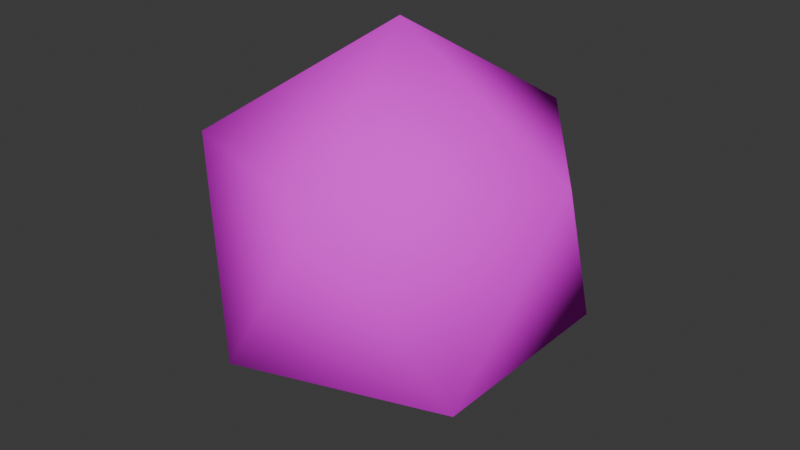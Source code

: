 # Source: D20.blend  (saved by Blender 4.0.36; exported with 4.5.12 LTS)
import bpy
from mathutils import Matrix  # noqa: F401  (used for matrix-valued properties, if any)

bpy.ops.wm.read_factory_settings(use_empty=True)
scene = bpy.context.scene
scene.name = 'Scene'

# ---- collections
col_collection = bpy.data.collections.new('Collection'); scene.collection.children.link(col_collection)

# ---- images (referenced by path relative to the original .blend; pixels are not part of the script)
import os
ASSET_DIR = os.environ.get("B2B_ASSET_DIR", "")  # directory of the original .blend (textures are referenced by path, not embedded)
HERE = os.path.dirname(os.path.abspath(__file__))  # packed textures are extracted next to this script under _unpacked/

def load_image(name, relpath, width, height, colorspace="sRGB"):
    """Load a texture the original file referenced (path relative to the .blend, or extracted next to this script)."""
    p = next((c for c in (os.path.join(HERE, relpath), os.path.join(ASSET_DIR, relpath)) if relpath and os.path.exists(c)), "")
    if p:
        img = bpy.data.images.load(p, check_existing=True)
        img.name = name
    else:  # same state as the original file: an image datablock whose file is absent (Cycles renders it pink)
        img = bpy.data.images.new(name, width, height)
        img.source = "FILE"
        img.filepath = "//" + (relpath or name)
    img.colorspace_settings.name = colorspace
    return img
img_d20_png = load_image('D20.png', 'D20.png', 1024, 1024, 'sRGB')
img_d20_background_png = load_image('D20_Background.png', 'D20_Background.png', 1024, 1024, 'sRGB')

# ---- materials (node trees are filled in below, after node groups)
mat_material_fg = bpy.data.materials.new('Material_FG')
mat_material_fg.use_transparent_shadow = False
mat_material_bg = bpy.data.materials.new('Material_BG')
mat_material_bg.use_transparent_shadow = False

# ---- material node trees
mat_material_fg.use_nodes = True; mat_material_fg.node_tree.nodes.clear()
_N = mat_material_fg.node_tree.nodes; _L = mat_material_fg.node_tree.links
n0 = _N.new('ShaderNodeBsdfPrincipled'); n0.name = 'Principled BSDF'; n0.location = (10, 300)
n0.inputs[3].default_value = 1.0
n1 = _N.new('ShaderNodeOutputMaterial'); n1.name = 'Material Output'; n1.location = (300, 300)
n2 = _N.new('ShaderNodeTexImage'); n2.name = 'Image Texture'; n2.location = (-280, 280)
n2.image = img_d20_png
_L.new(n0.outputs[0], n1.inputs[0])
_L.new(n2.outputs[0], n0.inputs[0])
n1.is_active_output = True
mat_material_bg.use_nodes = True; mat_material_bg.node_tree.nodes.clear()
_N = mat_material_bg.node_tree.nodes; _L = mat_material_bg.node_tree.links
n0 = _N.new('ShaderNodeBsdfPrincipled'); n0.name = 'Principled BSDF'; n0.location = (10, 300)
n0.inputs[3].default_value = 1.0
n1 = _N.new('ShaderNodeOutputMaterial'); n1.name = 'Material Output'; n1.location = (300, 300)
n2 = _N.new('ShaderNodeTexImage'); n2.name = 'Image Texture'; n2.location = (-280, 280)
n2.image = img_d20_background_png
_L.new(n0.outputs[0], n1.inputs[0])
_L.new(n2.outputs[0], n0.inputs[0])
n1.is_active_output = True

# ---- world
world_world = bpy.data.worlds.new('World'); scene.world = world_world
world_world.use_nodes = True; world_world.node_tree.nodes.clear()
_N = world_world.node_tree.nodes; _L = world_world.node_tree.links
n0 = _N.new('ShaderNodeOutputWorld'); n0.name = 'World Output'; n0.location = (300, 300)
n1 = _N.new('ShaderNodeBackground'); n1.name = 'Background'; n1.location = (10, 300)
n1.inputs[0].default_value = (0.05088, 0.05088, 0.05088, 1.0)
_L.new(n1.outputs[0], n0.inputs[0])
n0.is_active_output = True
world_world.color = (0.05088, 0.05088, 0.05088)
world_world.use_sun_shadow = False
world_world.sun_shadow_jitter_overblur = 0.0

# ---- meshes
me_icosphere = bpy.data.meshes.new('Icosphere')
me_icosphere.from_pydata([(0.0, 0.0, -1.0), (0.7236, -0.5257, -0.4472), (-0.2764, -0.8506, -0.4472), (-0.8944, 0.0, -0.4472), (-0.2764, 0.8506, -0.4472), (0.7236, 0.5257, -0.4472), (0.2764, -0.8506, 0.4472), (-0.7236, -0.5257, 0.4472), (-0.7236, 0.5257, 0.4472), (0.2764, 0.8506, 0.4472), (0.8944, 0.0, 0.4472), (0.0, 0.0, 1.0)], [], [(0, 1, 2), (1, 0, 5), (0, 2, 3), (0, 3, 4), (0, 4, 5), (1, 5, 10), (2, 1, 6), (3, 2, 7), (4, 3, 8), (5, 4, 9), (1, 10, 6), (2, 6, 7), (3, 7, 8), (4, 8, 9), (5, 9, 10), (6, 10, 11), (7, 6, 11), (8, 7, 11), (9, 8, 11), (10, 9, 11)])
me_icosphere.polygons.foreach_set('use_smooth', [True] * 20)
_uv = me_icosphere.uv_layers.new(name='UVMap.glow')
_uv.uv.foreach_set('vector', [0.1924, 0.1667, 0.0, 0.1667, 0.09622, 2.399e-06, 0.0, 0.1667, 0.1924, 0.1667, 0.09622, 0.3333, 0.1924, 0.1667, 0.09622, 2.399e-06, 0.2887, -4.136e-08, 0.1924, 0.1667, 0.2887, -4.136e-08, 0.3849, 0.1667, 0.1924, 0.1667, 0.3849, 0.1667, 0.2887, 0.3333, 0.1925, 0.5, 0.2887, 0.3333, 0.3849, 0.5, 0.09623, 0.6667, 0.1925, 0.5, 0.2887, 0.6667, 5.79e-07, 0.8333, 0.09623, 0.6667, 0.1925, 0.8333, 0.3849, 0.1667, 0.4811, -4.136e-08, 0.5774, 0.1667, 0.2887, 0.3333, 0.3849, 0.1667, 0.4811, 0.3333, 0.1925, 0.5, 0.3849, 0.5, 0.2887, 0.6667, 0.09623, 0.6667, 0.2887, 0.6667, 0.1925, 0.8333, 5.79e-07, 0.8333, 0.1925, 0.8333, 0.09623, 1.0, 0.3849, 0.1667, 0.5774, 0.1667, 0.4811, 0.3333, 0.2887, 0.3333, 0.4811, 0.3333, 0.3849, 0.5, 0.4811, 0.6667, 0.5774, 0.8333, 0.3849, 0.8333, 0.1925, 0.8333, 0.2887, 0.6667, 0.3849, 0.8333, 0.2887, 1.0, 0.1925, 0.8333, 0.3849, 0.8333, 0.4811, 1.0, 0.2887, 1.0, 0.3849, 0.8333, 0.5774, 0.8333, 0.4811, 1.0, 0.3849, 0.8333])
me_icosphere.materials.append(mat_material_fg)
me_icosphere.materials.append(mat_material_bg)
me_icosphere.update()
me_icosphere.normals_split_custom_set([tuple(v) for v in zip(*[iter([8.739e-07, 0.0, -1.0, 0.7236, -0.5257, -0.4472, -0.2764, -0.8507, -0.4472, 0.7236, -0.5257, -0.4472, 8.739e-07, 0.0, -1.0, 0.7236, 0.5257, -0.4472, 8.739e-07, 0.0, -1.0, -0.2764, -0.8507, -0.4472, -0.8944, -7.163e-09, -0.4472, 8.739e-07, 0.0, -1.0, -0.8944, -7.163e-09, -0.4472, -0.2764, 0.8507, -0.4472, 8.739e-07, 0.0, -1.0, -0.2764, 0.8507, -0.4472, 0.7236, 0.5257, -0.4472, 0.7236, -0.5257, -0.4472, 0.7236, 0.5257, -0.4472, 0.8944, 0.0, 0.4472, -0.2764, -0.8507, -0.4472, 0.7236, -0.5257, -0.4472, 0.2764, -0.8507, 0.4472, -0.8944, -7.163e-09, -0.4472, -0.2764, -0.8507, -0.4472, -0.7236, -0.5257, 0.4472, -0.2764, 0.8507, -0.4472, -0.8944, -7.163e-09, -0.4472, -0.7236, 0.5257, 0.4472, 0.7236, 0.5257, -0.4472, -0.2764, 0.8507, -0.4472, 0.2764, 0.8507, 0.4472, 0.7236, -0.5257, -0.4472, 0.8944, 0.0, 0.4472, 0.2764, -0.8507, 0.4472, -0.2764, -0.8507, -0.4472, 0.2764, -0.8507, 0.4472, -0.7236, -0.5257, 0.4472, -0.8944, -7.163e-09, -0.4472, -0.7236, -0.5257, 0.4472, -0.7236, 0.5257, 0.4472, -0.2764, 0.8507, -0.4472, -0.7236, 0.5257, 0.4472, 0.2764, 0.8507, 0.4472, 0.7236, 0.5257, -0.4472, 0.2764, 0.8507, 0.4472, 0.8944, 0.0, 0.4472, 0.2764, -0.8507, 0.4472, 0.8944, 0.0, 0.4472, -8.774e-07, 1.433e-08, 1.0, -0.7236, -0.5257, 0.4472, 0.2764, -0.8507, 0.4472, -8.774e-07, 1.433e-08, 1.0, -0.7236, 0.5257, 0.4472, -0.7236, -0.5257, 0.4472, -8.774e-07, 1.433e-08, 1.0, 0.2764, 0.8507, 0.4472, -0.7236, 0.5257, 0.4472, -8.774e-07, 1.433e-08, 1.0, 0.8944, 0.0, 0.4472, 0.2764, 0.8507, 0.4472, -8.774e-07, 1.433e-08, 1.0])] * 3)])

# ---- objects
ob_icosphere = bpy.data.objects.new('Icosphere', me_icosphere)

# ---- transforms, parenting, visibility, modifiers, constraints
ob_icosphere.location = (0.0, 0.0, 0.0)
ob_icosphere.rotation_euler = (-1.629e-07, 0.0, 0.0)
ob_icosphere.color = (0.8, 0.8, 0.8, 1.0)

# ---- collection membership
col_collection.objects.link(ob_icosphere)

# ---- scene / render settings (as saved in the file)
scene.frame_start = 1; scene.frame_end = 250; scene.frame_set(177)
scene.render.engine = 'BLENDER_EEVEE_NEXT'
scene.cycles.sampling_pattern = 'TABULATED_SOBOL'
bpy.context.view_layer.update()

# ---- added for rendering (the .blend has no active camera and no usable light): camera, sun
cam_auto = bpy.data.cameras.new('AutoCamera')
cam_auto.lens = 50.0
cam_auto.sensor_width = 36.0
cam_auto.clip_end = 1000.0
ob_auto_camera = bpy.data.objects.new('AutoCamera', cam_auto)
scene.collection.objects.link(ob_auto_camera)
ob_auto_camera.location = (2.93959, -3.5275, 2.35167)
ob_auto_camera.rotation_euler = (1.09748, -7.21219e-08, 0.694738)
scene.camera = ob_auto_camera
light_auto_sun = bpy.data.lights.new('AutoSun', 'SUN')
light_auto_sun.energy = 3.0
light_auto_sun.angle = 0.0523599
ob_auto_sun = bpy.data.objects.new('AutoSun', light_auto_sun)
scene.collection.objects.link(ob_auto_sun)
ob_auto_sun.rotation_euler = (0.872665, 0.174533, 0.523599)
bpy.context.view_layer.update()
